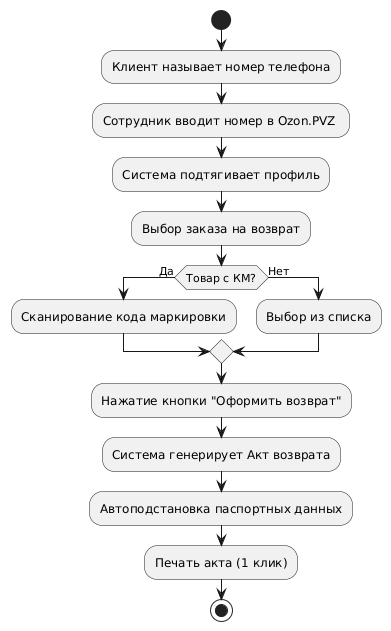

The diagram above was rendered by PlantUML. Its source (embedded in the PNG):
@startuml
start
:Клиент называет номер телефона;
:Сотрудник вводит номер в Ozon.PVZ ;
:Система подтягивает профиль;
:Выбор заказа на возврат;
if (Товар с КМ?) then (Да)
  :Сканирование кода маркировки;
else (Нет)
  :Выбор из списка;
endif
:Нажатие кнопки "Оформить возврат";
:Система генерирует Акт возврата;
:Автоподстановка паспортных данных;
:Печать акта (1 клик);
stop
@enduml